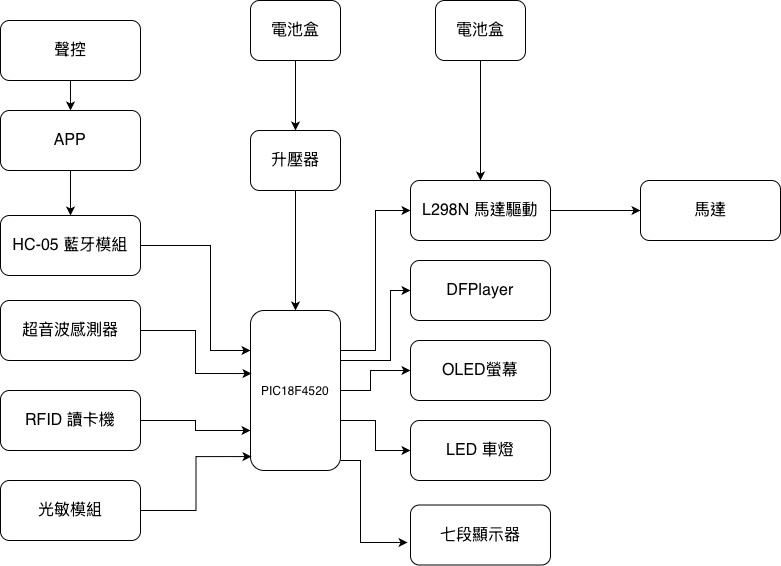

The diagram above was exported from draw.io. Its source (the exported page's mxGraphModel, read from the mxfile embedded in the PNG):
<mxGraphModel dx="1427" dy="932" grid="1" gridSize="10" guides="1" tooltips="1" connect="1" arrows="1" fold="1" page="1" pageScale="1" pageWidth="827" pageHeight="1169" background="light-dark(#FFFFFF,#CFCFDB)" math="0" shadow="0">
  <root>
    <mxCell id="0" />
    <mxCell id="1" parent="0" />
    <mxCell id="1RNs_-d_6wwXBe2WONx6-13" edge="1" parent="1" source="1RNs_-d_6wwXBe2WONx6-1" style="edgeStyle=orthogonalEdgeStyle;rounded=0;orthogonalLoop=1;jettySize=auto;html=1;exitX=1;exitY=0.25;exitDx=0;exitDy=0;entryX=0;entryY=0.5;entryDx=0;entryDy=0;fontColor=light-dark(#000000,#000000);strokeColor=light-dark(#000000,#000000);" target="1RNs_-d_6wwXBe2WONx6-12">
      <mxGeometry relative="1" as="geometry" />
    </mxCell>
    <mxCell id="1RNs_-d_6wwXBe2WONx6-34" edge="1" parent="1" source="1RNs_-d_6wwXBe2WONx6-1" style="edgeStyle=orthogonalEdgeStyle;rounded=0;orthogonalLoop=1;jettySize=auto;html=1;strokeColor=light-dark(#000000,#000000);" target="1RNs_-d_6wwXBe2WONx6-18" value="">
      <mxGeometry relative="1" as="geometry">
        <Array as="points">
          <mxPoint x="385" y="490" />
          <mxPoint x="385" y="520" />
        </Array>
      </mxGeometry>
    </mxCell>
    <mxCell id="1RNs_-d_6wwXBe2WONx6-35" edge="1" parent="1" source="1RNs_-d_6wwXBe2WONx6-1" style="edgeStyle=orthogonalEdgeStyle;rounded=0;orthogonalLoop=1;jettySize=auto;html=1;entryX=0;entryY=0.5;entryDx=0;entryDy=0;strokeColor=light-dark(#000000,#000000);" target="1RNs_-d_6wwXBe2WONx6-16">
      <mxGeometry relative="1" as="geometry">
        <Array as="points">
          <mxPoint x="380" y="460" />
          <mxPoint x="380" y="440" />
        </Array>
      </mxGeometry>
    </mxCell>
    <mxCell id="1RNs_-d_6wwXBe2WONx6-37" edge="1" parent="1" source="1RNs_-d_6wwXBe2WONx6-1" style="edgeStyle=orthogonalEdgeStyle;rounded=0;orthogonalLoop=1;jettySize=auto;html=1;entryX=0;entryY=0.5;entryDx=0;entryDy=0;strokeColor=light-dark(#000000,#000000);" target="1RNs_-d_6wwXBe2WONx6-14">
      <mxGeometry relative="1" as="geometry">
        <Array as="points">
          <mxPoint x="400" y="430" />
          <mxPoint x="400" y="360" />
        </Array>
      </mxGeometry>
    </mxCell>
    <mxCell id="1RNs_-d_6wwXBe2WONx6-1" parent="1" style="rounded=1;whiteSpace=wrap;html=1;fontColor=light-dark(#000000,#000000);strokeColor=light-dark(#000000,#000000);" value="PIC18F4520" vertex="1">
      <mxGeometry height="160" width="90" x="260" y="380" as="geometry" />
    </mxCell>
    <mxCell id="1RNs_-d_6wwXBe2WONx6-3" edge="1" parent="1" source="1RNs_-d_6wwXBe2WONx6-2" style="edgeStyle=orthogonalEdgeStyle;rounded=0;orthogonalLoop=1;jettySize=auto;html=1;entryX=0;entryY=0.25;entryDx=0;entryDy=0;fontColor=light-dark(#000000,#000000);strokeColor=light-dark(#000000,#000000);" target="1RNs_-d_6wwXBe2WONx6-1" value="">
      <mxGeometry relative="1" as="geometry">
        <Array as="points">
          <mxPoint x="220" y="315" />
          <mxPoint x="220" y="420" />
        </Array>
      </mxGeometry>
    </mxCell>
    <mxCell id="1RNs_-d_6wwXBe2WONx6-2" parent="1" style="rounded=1;whiteSpace=wrap;html=1;strokeColor=light-dark(#000000,#000000);" value="&lt;span style=&quot;text-align: start; caret-color: rgb(0, 0, 0); color: rgb(0, 0, 0); font-size: medium;&quot;&gt;HC-05 藍牙模組&lt;/span&gt;" vertex="1">
      <mxGeometry height="60" width="140" x="10" y="285" as="geometry" />
    </mxCell>
    <mxCell id="1RNs_-d_6wwXBe2WONx6-6" parent="1" style="rounded=1;whiteSpace=wrap;html=1;strokeColor=light-dark(#000000,#000000);" value="&lt;span style=&quot;text-align: start; caret-color: rgb(0, 0, 0); color: rgb(0, 0, 0); font-size: medium;&quot;&gt;超音波感測器&lt;/span&gt;" vertex="1">
      <mxGeometry height="60" width="140" x="10" y="370" as="geometry" />
    </mxCell>
    <mxCell id="1RNs_-d_6wwXBe2WONx6-7" edge="1" parent="1" source="1RNs_-d_6wwXBe2WONx6-6" style="edgeStyle=orthogonalEdgeStyle;rounded=0;orthogonalLoop=1;jettySize=auto;html=1;entryX=0.011;entryY=0.394;entryDx=0;entryDy=0;entryPerimeter=0;fontColor=light-dark(#000000,#000000);strokeColor=light-dark(#000000,#000000);" target="1RNs_-d_6wwXBe2WONx6-1">
      <mxGeometry relative="1" as="geometry" />
    </mxCell>
    <mxCell id="1RNs_-d_6wwXBe2WONx6-9" edge="1" parent="1" source="1RNs_-d_6wwXBe2WONx6-8" style="edgeStyle=orthogonalEdgeStyle;rounded=0;orthogonalLoop=1;jettySize=auto;html=1;entryX=0;entryY=0.75;entryDx=0;entryDy=0;fontColor=light-dark(#000000,#000000);strokeColor=light-dark(#000000,#000000);" target="1RNs_-d_6wwXBe2WONx6-1">
      <mxGeometry relative="1" as="geometry" />
    </mxCell>
    <mxCell id="1RNs_-d_6wwXBe2WONx6-8" parent="1" style="rounded=1;whiteSpace=wrap;html=1;strokeColor=light-dark(#000000,#000000);" value="&lt;span style=&quot;text-align: start; caret-color: rgb(0, 0, 0); color: rgb(0, 0, 0); font-size: medium;&quot;&gt;RFID 讀卡機&lt;/span&gt;" vertex="1">
      <mxGeometry height="60" width="140" x="10" y="460" as="geometry" />
    </mxCell>
    <mxCell id="1RNs_-d_6wwXBe2WONx6-11" edge="1" parent="1" style="edgeStyle=orthogonalEdgeStyle;rounded=0;orthogonalLoop=1;jettySize=auto;html=1;entryX=0.011;entryY=0.913;entryDx=0;entryDy=0;entryPerimeter=0;fontColor=light-dark(#000000,#000000);strokeColor=light-dark(#000000,#000000);" target="1RNs_-d_6wwXBe2WONx6-1">
      <mxGeometry relative="1" as="geometry">
        <mxPoint x="150" y="580" as="sourcePoint" />
      </mxGeometry>
    </mxCell>
    <mxCell id="1RNs_-d_6wwXBe2WONx6-22" edge="1" parent="1" source="1RNs_-d_6wwXBe2WONx6-12" style="edgeStyle=orthogonalEdgeStyle;rounded=0;orthogonalLoop=1;jettySize=auto;html=1;fontColor=light-dark(#000000,#000000);strokeColor=light-dark(#000000,#000000);" value="">
      <mxGeometry relative="1" as="geometry">
        <mxPoint x="650" y="280" as="targetPoint" />
      </mxGeometry>
    </mxCell>
    <mxCell id="1RNs_-d_6wwXBe2WONx6-12" parent="1" style="rounded=1;whiteSpace=wrap;html=1;fontColor=light-dark(#000000,#000000);strokeColor=light-dark(#000000,#000000);" value="&lt;div style=&quot;text-align: start;&quot;&gt;&lt;font size=&quot;3&quot;&gt;&lt;span style=&quot;caret-color: rgb(33, 33, 33);&quot;&gt;L298N 馬達驅動&lt;/span&gt;&lt;/font&gt;&lt;/div&gt;" vertex="1">
      <mxGeometry height="60" width="140" x="420" y="250" as="geometry" />
    </mxCell>
    <mxCell id="1RNs_-d_6wwXBe2WONx6-14" parent="1" style="rounded=1;whiteSpace=wrap;html=1;fontColor=light-dark(#000000,#000000);strokeColor=light-dark(#000000,#000000);" value="&lt;div style=&quot;text-align: start;&quot;&gt;&lt;font size=&quot;3&quot;&gt;&lt;span style=&quot;caret-color: rgb(33, 33, 33);&quot;&gt;DFPlayer&lt;/span&gt;&lt;/font&gt;&lt;/div&gt;" vertex="1">
      <mxGeometry height="60" width="140" x="420" y="330" as="geometry" />
    </mxCell>
    <mxCell id="1RNs_-d_6wwXBe2WONx6-16" parent="1" style="rounded=1;whiteSpace=wrap;html=1;fontColor=light-dark(#000000,#000000);strokeColor=light-dark(#000000,#000000);" value="&lt;div style=&quot;text-align: start;&quot;&gt;&lt;font size=&quot;3&quot;&gt;&lt;span style=&quot;caret-color: rgb(33, 33, 33);&quot;&gt;OLED螢幕&lt;/span&gt;&lt;/font&gt;&lt;/div&gt;" vertex="1">
      <mxGeometry height="60" width="140" x="420" y="410" as="geometry" />
    </mxCell>
    <mxCell id="1RNs_-d_6wwXBe2WONx6-18" parent="1" style="rounded=1;whiteSpace=wrap;html=1;fontColor=light-dark(#000000,#000000);strokeColor=light-dark(#000000,#000000);" value="&lt;div style=&quot;text-align: start;&quot;&gt;&lt;font size=&quot;3&quot;&gt;&lt;span style=&quot;caret-color: rgb(209, 209, 209);&quot;&gt;LED 車燈&lt;/span&gt;&lt;/font&gt;&lt;/div&gt;" vertex="1">
      <mxGeometry height="60" width="140" x="420" y="490" as="geometry" />
    </mxCell>
    <mxCell id="1RNs_-d_6wwXBe2WONx6-20" parent="1" style="rounded=1;whiteSpace=wrap;html=1;fontColor=light-dark(#000000,#000000);strokeColor=light-dark(#000000,#000000);" value="&lt;div style=&quot;text-align: start;&quot;&gt;&lt;font size=&quot;3&quot;&gt;&lt;span style=&quot;caret-color: rgb(57, 57, 57);&quot;&gt;七段顯示器&lt;/span&gt;&lt;/font&gt;&lt;/div&gt;" vertex="1">
      <mxGeometry height="60" width="140" x="420" y="574.5" as="geometry" />
    </mxCell>
    <mxCell id="1RNs_-d_6wwXBe2WONx6-23" parent="1" style="rounded=1;whiteSpace=wrap;html=1;fontColor=light-dark(#000000,#000000);strokeColor=light-dark(#000000,#000000);" value="&lt;div style=&quot;text-align: start;&quot;&gt;&lt;font size=&quot;3&quot;&gt;&lt;span style=&quot;caret-color: rgb(33, 33, 33);&quot;&gt;馬達&lt;/span&gt;&lt;/font&gt;&lt;/div&gt;" vertex="1">
      <mxGeometry height="60" width="140" x="650" y="250" as="geometry" />
    </mxCell>
    <mxCell id="1RNs_-d_6wwXBe2WONx6-26" edge="1" parent="1" source="1RNs_-d_6wwXBe2WONx6-25" style="edgeStyle=orthogonalEdgeStyle;rounded=0;orthogonalLoop=1;jettySize=auto;html=1;entryX=0.5;entryY=0;entryDx=0;entryDy=0;fontColor=light-dark(#000000,#000000);strokeColor=light-dark(#000000,#000000);" target="1RNs_-d_6wwXBe2WONx6-12">
      <mxGeometry relative="1" as="geometry" />
    </mxCell>
    <mxCell id="1RNs_-d_6wwXBe2WONx6-25" parent="1" style="rounded=1;whiteSpace=wrap;html=1;fontColor=light-dark(#000000,#000000);strokeColor=light-dark(#000000,#000000);" value="&lt;div style=&quot;text-align: start;&quot;&gt;&lt;font size=&quot;3&quot;&gt;&lt;span style=&quot;caret-color: rgb(209, 209, 209);&quot;&gt;電池盒&lt;/span&gt;&lt;/font&gt;&lt;/div&gt;" vertex="1">
      <mxGeometry height="60" width="90" x="445" y="70" as="geometry" />
    </mxCell>
    <mxCell id="1RNs_-d_6wwXBe2WONx6-29" edge="1" parent="1" source="1RNs_-d_6wwXBe2WONx6-27" style="edgeStyle=orthogonalEdgeStyle;rounded=0;orthogonalLoop=1;jettySize=auto;html=1;entryX=0.5;entryY=0;entryDx=0;entryDy=0;fontColor=light-dark(#000000,#000000);strokeColor=light-dark(#000000,#000000);" target="1RNs_-d_6wwXBe2WONx6-28">
      <mxGeometry relative="1" as="geometry" />
    </mxCell>
    <mxCell id="1RNs_-d_6wwXBe2WONx6-27" parent="1" style="rounded=1;whiteSpace=wrap;html=1;fontColor=light-dark(#000000,#000000);strokeColor=light-dark(#000000,#000000);" value="&lt;div style=&quot;text-align: start;&quot;&gt;&lt;font size=&quot;3&quot;&gt;&lt;span style=&quot;caret-color: rgb(209, 209, 209);&quot;&gt;電池盒&lt;/span&gt;&lt;/font&gt;&lt;/div&gt;" vertex="1">
      <mxGeometry height="60" width="90" x="260" y="70" as="geometry" />
    </mxCell>
    <mxCell id="1RNs_-d_6wwXBe2WONx6-30" edge="1" parent="1" source="1RNs_-d_6wwXBe2WONx6-28" style="edgeStyle=orthogonalEdgeStyle;rounded=0;orthogonalLoop=1;jettySize=auto;html=1;entryX=0.5;entryY=0;entryDx=0;entryDy=0;fontColor=light-dark(#000000,#000000);strokeColor=light-dark(#000000,#000000);" target="1RNs_-d_6wwXBe2WONx6-1">
      <mxGeometry relative="1" as="geometry">
        <mxPoint x="305" y="370" as="targetPoint" />
      </mxGeometry>
    </mxCell>
    <mxCell id="1RNs_-d_6wwXBe2WONx6-28" parent="1" style="rounded=1;whiteSpace=wrap;html=1;fontColor=light-dark(#000000,#000000);strokeColor=light-dark(#000000,#000000);" value="&lt;div style=&quot;text-align: start;&quot;&gt;&lt;font size=&quot;3&quot;&gt;&lt;span style=&quot;caret-color: rgb(57, 57, 57);&quot;&gt;升壓器&lt;/span&gt;&lt;/font&gt;&lt;/div&gt;" vertex="1">
      <mxGeometry height="60" width="90" x="260" y="200" as="geometry" />
    </mxCell>
    <mxCell id="1RNs_-d_6wwXBe2WONx6-33" parent="1" style="rounded=1;whiteSpace=wrap;html=1;fontColor=light-dark(#000000,#000000);strokeColor=light-dark(#000000,#000000);" value="&lt;div style=&quot;text-align: start;&quot;&gt;&lt;font size=&quot;3&quot;&gt;&lt;span style=&quot;caret-color: rgb(188, 188, 188);&quot;&gt;光敏模組&lt;/span&gt;&lt;/font&gt;&lt;/div&gt;" vertex="1">
      <mxGeometry height="60" width="140" x="10" y="550" as="geometry" />
    </mxCell>
    <mxCell id="1RNs_-d_6wwXBe2WONx6-36" edge="1" parent="1" source="1RNs_-d_6wwXBe2WONx6-1" style="edgeStyle=orthogonalEdgeStyle;rounded=0;orthogonalLoop=1;jettySize=auto;html=1;entryX=-0.021;entryY=0.625;entryDx=0;entryDy=0;entryPerimeter=0;strokeColor=light-dark(#000000,#000000);" target="1RNs_-d_6wwXBe2WONx6-20">
      <mxGeometry relative="1" as="geometry">
        <Array as="points">
          <mxPoint x="370" y="530" />
          <mxPoint x="370" y="612" />
        </Array>
      </mxGeometry>
    </mxCell>
    <mxCell id="1RNs_-d_6wwXBe2WONx6-39" edge="1" parent="1" style="edgeStyle=orthogonalEdgeStyle;rounded=0;orthogonalLoop=1;jettySize=auto;html=1;entryX=0.5;entryY=0;entryDx=0;entryDy=0;strokeColor=light-dark(#000000,#000000);" target="1RNs_-d_6wwXBe2WONx6-2">
      <mxGeometry relative="1" as="geometry">
        <mxPoint x="80" y="240" as="sourcePoint" />
      </mxGeometry>
    </mxCell>
    <mxCell id="1RNs_-d_6wwXBe2WONx6-40" parent="1" style="rounded=1;whiteSpace=wrap;html=1;fontColor=light-dark(#000000,#000000);strokeColor=light-dark(#000000,#000000);" value="&lt;div style=&quot;text-align: start;&quot;&gt;&lt;font size=&quot;3&quot;&gt;&lt;span style=&quot;caret-color: rgb(57, 57, 57);&quot;&gt;APP&lt;/span&gt;&lt;/font&gt;&lt;/div&gt;" vertex="1">
      <mxGeometry height="60" width="140" x="10" y="180" as="geometry" />
    </mxCell>
    <mxCell id="1RNs_-d_6wwXBe2WONx6-42" edge="1" parent="1" source="1RNs_-d_6wwXBe2WONx6-41" style="edgeStyle=orthogonalEdgeStyle;rounded=0;orthogonalLoop=1;jettySize=auto;html=1;entryX=0.5;entryY=0;entryDx=0;entryDy=0;strokeColor=light-dark(#000000,#000000);" target="1RNs_-d_6wwXBe2WONx6-40">
      <mxGeometry relative="1" as="geometry" />
    </mxCell>
    <mxCell id="1RNs_-d_6wwXBe2WONx6-41" parent="1" style="rounded=1;whiteSpace=wrap;html=1;fontColor=light-dark(#000000,#000000);strokeColor=light-dark(#000000,#000000);" value="&lt;div style=&quot;text-align: start;&quot;&gt;&lt;font size=&quot;3&quot;&gt;&lt;span style=&quot;caret-color: rgb(57, 57, 57);&quot;&gt;聲控&lt;/span&gt;&lt;/font&gt;&lt;/div&gt;" vertex="1">
      <mxGeometry height="60" width="140" x="10" y="90" as="geometry" />
    </mxCell>
  </root>
</mxGraphModel>